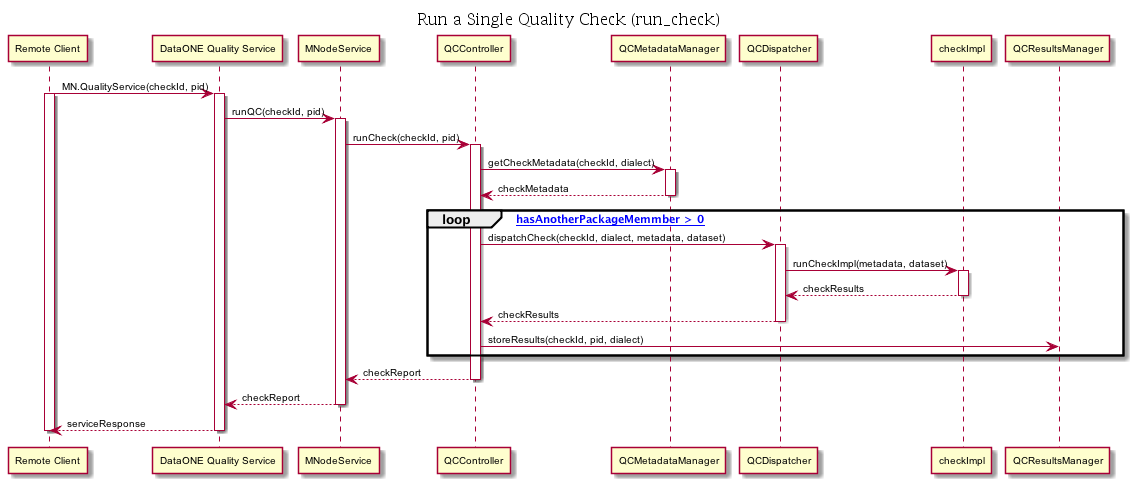

The diagram above was rendered by PlantUML. Its source (embedded in the PNG):
@startuml images/mqe-run_check-sequence.png
skinparam activityFontColor black
skinparam activityFontSize 10
skinparam activityFontName arial
skinparam activityArrowFontColor black
skinparam activityArrowFontSize 10
skinparam activityArrowFontName arial
skinparam classArrowFontColor black
skinparam classArrowFontSize 10
skinparam classArrowFontName arial
skinparam classAttributeFontColor black
skinparam classAttributeFontSize 10
skinparam classAttributeFontName arial
skinparam classFontColor black
skinparam classFontSize 10
skinparam classFontName arial
skinparam componentFontColor black
skinparam componentFontSize 10
skinparam componentFontName arial
skinparam componentArrowFontColor black
skinparam componentArrowFontSize 10
skinparam componentArrowFontName arial
skinparam noteFontColor black
skinparam noteFontSize 10
skinparam noteFontName arial
skinparam packageFontColor black
skinparam packageFontSize 10
skinparam packageFontName arial
skinparam sequenceActorFontColor black
skinparam sequenceActorFontSize 10
skinparam sequenceActorFontName arial
skinparam sequenceArrowFontColor black
skinparam sequenceArrowFontSize 10
skinparam sequenceArrowFontName arial
skinparam sequenceGroupingFontColor black
skinparam sequenceGroupingFontSize 10
skinparam sequenceGroupingFontName arial
skinparam sequenceGroupingHeaderFontColor black
skinparam sequenceGroupingHeaderFontSize 10
skinparam sequenceGroupingHeaderFontName arial
skinparam sequenceParticipantFontColor black
skinparam sequenceParticipantFontSize 10
skinparam sequenceParticipantFontName arial
skinparam sequenceTitleFontColor black
skinparam sequenceTitleFontSize 10
skinparam sequenceTitleFontName arial
skinparam titleFontColor black
skinparam titleFontSize 10
skinparam titleFontName arial
skinparam usecaseFontColor black
skinparam usecaseFontSize 7
skinparam usecaseFontName arial
skinparam usecaseActorFontColor black
skinparam usecaseActorFontSize 7
skinparam usecaseActorFontName arial
skinparam usecaseArrowFontColor black
skinparam usecaseArrowFontSize 7
skinparam usecaseArrowFontName arial
skinparam {
      sequenceTitleFontColor black
              sequenceTitleFontSize 16
              sequenceTitleFontStyle normal
              sequenceTitleFontName Lucida Bright
      }
      title: Run a Single Quality Check (run_check)

      "Remote Client" -> "DataONE Quality Service": MN.QualityService(checkId, pid)
      activate "Remote Client"
      activate "DataONE Quality Service"
      "DataONE Quality Service" -> MNodeService : runQC(checkId, pid)
      activate "MNodeService"
      MNodeService -> QCController : runCheck(checkId, pid)
      activate QCController
      QCController -> QCMetadataManager : getCheckMetadata(checkId, dialect)
      activate QCMetadataManager
      QCMetadataManager --> QCController : checkMetadata
      deactivate QCMetadataManager
      loop [ hasAnotherPackageMemmber > 0]
      QCController -> QCDispatcher : dispatchCheck(checkId, dialect, metadata, dataset)
        activate QCDispatcher
        QCDispatcher -> checkImpl : runCheckImpl(metadata, dataset)
        activate checkImpl
        checkImpl --> QCDispatcher : checkResults
        deactivate checkImpl
        QCDispatcher --> QCController : checkResults
        deactivate QCDispatcher 
        QCController -> QCResultsManager : storeResults(checkId, pid, dialect)
      end
      QCController --> MNodeService : checkReport
      deactivate QCController
      MNodeService --> "DataONE Quality Service" : checkReport
      deactivate "MNodeService"
      "DataONE Quality Service" --> "Remote Client" : serviceResponse
      deactivate "DataONE Quality Service"
      deactivate "Remote Client"

@enduml